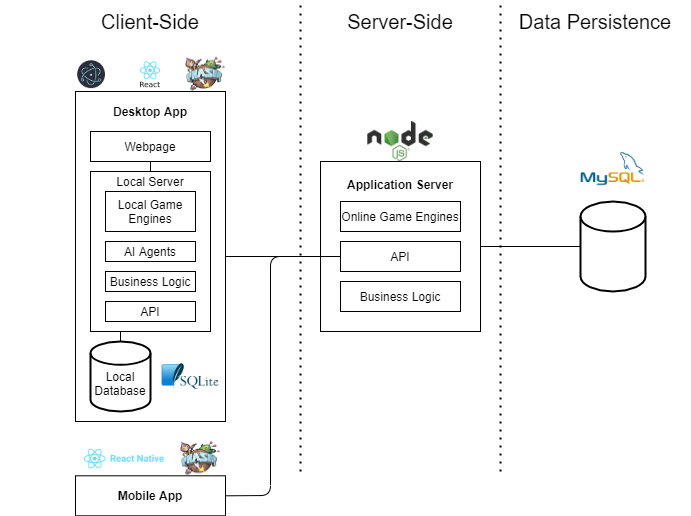

The diagram above was exported from draw.io. Its source (the exported page's mxGraphModel, read from the mxfile embedded in the PNG):
<mxGraphModel dx="1038" dy="548" grid="1" gridSize="10" guides="1" tooltips="1" connect="1" arrows="1" fold="1" page="1" pageScale="1" pageWidth="1100" pageHeight="1700" math="0" shadow="0">
  <root>
    <mxCell id="0" />
    <mxCell id="1" parent="0" />
    <mxCell id="QqvGkgOvMFehXIznymJZ-6" value="" style="rounded=0;whiteSpace=wrap;html=1;" parent="1" vertex="1">
      <mxGeometry x="265" y="170" width="150" height="330" as="geometry" />
    </mxCell>
    <mxCell id="QqvGkgOvMFehXIznymJZ-18" value="" style="rounded=0;whiteSpace=wrap;html=1;" parent="1" vertex="1">
      <mxGeometry x="280" y="250" width="120" height="160" as="geometry" />
    </mxCell>
    <mxCell id="K8OW6hknkziSefZEZa-M-31" value="" style="rounded=0;whiteSpace=wrap;html=1;fontSize=20;" parent="1" vertex="1">
      <mxGeometry x="510" y="240" width="160" height="170" as="geometry" />
    </mxCell>
    <mxCell id="K8OW6hknkziSefZEZa-M-2" value="&lt;b&gt;Mobile App&lt;/b&gt;" style="rounded=0;whiteSpace=wrap;html=1;" parent="1" vertex="1">
      <mxGeometry x="265" y="554.31" width="150" height="40" as="geometry" />
    </mxCell>
    <mxCell id="K8OW6hknkziSefZEZa-M-3" value="API" style="rounded=0;whiteSpace=wrap;html=1;" parent="1" vertex="1">
      <mxGeometry x="530" y="320" width="120" height="30" as="geometry" />
    </mxCell>
    <mxCell id="K8OW6hknkziSefZEZa-M-4" value="Online Game Engines" style="rounded=0;whiteSpace=wrap;html=1;" parent="1" vertex="1">
      <mxGeometry x="530" y="280" width="120" height="30" as="geometry" />
    </mxCell>
    <mxCell id="K8OW6hknkziSefZEZa-M-5" value="AI Agents" style="rounded=0;whiteSpace=wrap;html=1;" parent="1" vertex="1">
      <mxGeometry x="295" y="320" width="90" height="20" as="geometry" />
    </mxCell>
    <mxCell id="K8OW6hknkziSefZEZa-M-10" value="" style="endArrow=none;html=1;entryX=0;entryY=0.5;entryDx=0;entryDy=0;entryPerimeter=0;exitX=1;exitY=0.5;exitDx=0;exitDy=0;" parent="1" source="K8OW6hknkziSefZEZa-M-31" target="QqvGkgOvMFehXIznymJZ-1" edge="1">
      <mxGeometry width="50" height="50" relative="1" as="geometry">
        <mxPoint x="670" y="400" as="sourcePoint" />
        <mxPoint x="720" y="400" as="targetPoint" />
      </mxGeometry>
    </mxCell>
    <mxCell id="K8OW6hknkziSefZEZa-M-20" value="Local Game Engines" style="rounded=0;whiteSpace=wrap;html=1;" parent="1" vertex="1">
      <mxGeometry x="295" y="270" width="90" height="40" as="geometry" />
    </mxCell>
    <mxCell id="K8OW6hknkziSefZEZa-M-23" value="" style="endArrow=none;dashed=1;html=1;dashPattern=1 3;strokeWidth=2;" parent="1" edge="1">
      <mxGeometry width="50" height="50" relative="1" as="geometry">
        <mxPoint x="490" y="550" as="sourcePoint" />
        <mxPoint x="490" y="80" as="targetPoint" />
      </mxGeometry>
    </mxCell>
    <mxCell id="K8OW6hknkziSefZEZa-M-26" value="" style="endArrow=none;dashed=1;html=1;dashPattern=1 3;strokeWidth=2;" parent="1" edge="1">
      <mxGeometry width="50" height="50" relative="1" as="geometry">
        <mxPoint x="690" y="550" as="sourcePoint" />
        <mxPoint x="690" y="80" as="targetPoint" />
      </mxGeometry>
    </mxCell>
    <mxCell id="K8OW6hknkziSefZEZa-M-27" value="Client-Side" style="text;html=1;strokeColor=none;fillColor=none;align=center;verticalAlign=middle;whiteSpace=wrap;rounded=0;fontSize=20;" parent="1" vertex="1">
      <mxGeometry x="190" y="90" width="300" height="20" as="geometry" />
    </mxCell>
    <mxCell id="K8OW6hknkziSefZEZa-M-28" value="Server-Side" style="text;html=1;strokeColor=none;fillColor=none;align=center;verticalAlign=middle;whiteSpace=wrap;rounded=0;fontSize=20;" parent="1" vertex="1">
      <mxGeometry x="490" y="90" width="200" height="20" as="geometry" />
    </mxCell>
    <mxCell id="K8OW6hknkziSefZEZa-M-29" value="Data Persistence" style="text;html=1;strokeColor=none;fillColor=none;align=center;verticalAlign=middle;whiteSpace=wrap;rounded=0;fontSize=20;" parent="1" vertex="1">
      <mxGeometry x="690" y="90" width="190" height="20" as="geometry" />
    </mxCell>
    <mxCell id="K8OW6hknkziSefZEZa-M-33" value="&lt;font style=&quot;font-size: 12px&quot;&gt;&lt;b&gt;Application Server&lt;/b&gt;&lt;br&gt;&lt;/font&gt;" style="text;html=1;strokeColor=none;fillColor=none;align=center;verticalAlign=middle;whiteSpace=wrap;rounded=0;fontSize=20;" parent="1" vertex="1">
      <mxGeometry x="510" y="250" width="160" height="20" as="geometry" />
    </mxCell>
    <mxCell id="QqvGkgOvMFehXIznymJZ-1" value="" style="strokeWidth=2;html=1;shape=mxgraph.flowchart.database;whiteSpace=wrap;" parent="1" vertex="1">
      <mxGeometry x="770" y="280" width="65" height="90" as="geometry" />
    </mxCell>
    <mxCell id="QqvGkgOvMFehXIznymJZ-2" value="" style="shape=image;verticalLabelPosition=bottom;labelBackgroundColor=#ffffff;verticalAlign=top;aspect=fixed;imageAspect=0;image=https://marcas-logos.net/wp-content/uploads/2020/11/MySQL-logo.png;" parent="1" vertex="1">
      <mxGeometry x="761.25" y="219.99999999999997" width="82.5" height="55.05" as="geometry" />
    </mxCell>
    <mxCell id="QqvGkgOvMFehXIznymJZ-3" value="" style="shape=image;verticalLabelPosition=bottom;labelBackgroundColor=#ffffff;verticalAlign=top;aspect=fixed;imageAspect=0;image=https://upload.wikimedia.org/wikipedia/commons/thumb/d/d9/Node.js_logo.svg/1200px-Node.js_logo.svg.png;" parent="1" vertex="1">
      <mxGeometry x="557.29" y="200" width="65.42" height="40" as="geometry" />
    </mxCell>
    <mxCell id="QqvGkgOvMFehXIznymJZ-5" value="Business Logic" style="rounded=0;whiteSpace=wrap;html=1;" parent="1" vertex="1">
      <mxGeometry x="530" y="360" width="120" height="30" as="geometry" />
    </mxCell>
    <mxCell id="QqvGkgOvMFehXIznymJZ-7" value="&lt;b&gt;Desktop App&lt;/b&gt;" style="text;html=1;strokeColor=none;fillColor=none;align=center;verticalAlign=middle;whiteSpace=wrap;rounded=0;" parent="1" vertex="1">
      <mxGeometry x="265" y="180" width="150" height="20" as="geometry" />
    </mxCell>
    <mxCell id="QqvGkgOvMFehXIznymJZ-8" value="Local Server" style="text;html=1;strokeColor=none;fillColor=none;align=center;verticalAlign=middle;whiteSpace=wrap;rounded=0;" parent="1" vertex="1">
      <mxGeometry x="280" y="250" width="120" height="20" as="geometry" />
    </mxCell>
    <mxCell id="QqvGkgOvMFehXIznymJZ-20" value="Business Logic" style="rounded=0;whiteSpace=wrap;html=1;" parent="1" vertex="1">
      <mxGeometry x="295" y="350" width="90" height="20" as="geometry" />
    </mxCell>
    <mxCell id="QqvGkgOvMFehXIznymJZ-21" value="&lt;br&gt;Local Database" style="strokeWidth=2;html=1;shape=mxgraph.flowchart.database;whiteSpace=wrap;" parent="1" vertex="1">
      <mxGeometry x="280" y="420" width="60" height="70" as="geometry" />
    </mxCell>
    <mxCell id="QqvGkgOvMFehXIznymJZ-22" value="" style="shape=image;verticalLabelPosition=bottom;labelBackgroundColor=#ffffff;verticalAlign=top;aspect=fixed;imageAspect=0;image=https://upload.wikimedia.org/wikipedia/commons/thumb/3/38/SQLite370.svg/1200px-SQLite370.svg.png;" parent="1" vertex="1">
      <mxGeometry x="350" y="440.75" width="60" height="28.5" as="geometry" />
    </mxCell>
    <mxCell id="QqvGkgOvMFehXIznymJZ-24" value="" style="shape=image;verticalLabelPosition=bottom;labelBackgroundColor=#ffffff;verticalAlign=top;aspect=fixed;imageAspect=0;image=https://phaser.io/images/img.png;" parent="1" vertex="1">
      <mxGeometry x="375" y="135.69" width="40" height="34.31" as="geometry" />
    </mxCell>
    <mxCell id="QqvGkgOvMFehXIznymJZ-26" value="Webpage" style="rounded=0;whiteSpace=wrap;html=1;" parent="1" vertex="1">
      <mxGeometry x="280" y="210" width="120" height="30" as="geometry" />
    </mxCell>
    <mxCell id="QqvGkgOvMFehXIznymJZ-27" value="" style="shape=image;verticalLabelPosition=bottom;labelBackgroundColor=#ffffff;verticalAlign=top;aspect=fixed;imageAspect=0;image=https://www.cloudcms.com/images/quickstarts/react/react.df70b005.png;" parent="1" vertex="1">
      <mxGeometry x="322.5" y="135.69" width="35" height="35" as="geometry" />
    </mxCell>
    <mxCell id="QqvGkgOvMFehXIznymJZ-28" value="" style="shape=image;verticalLabelPosition=bottom;labelBackgroundColor=#ffffff;verticalAlign=top;aspect=fixed;imageAspect=0;image=https://devkico.itexto.com.br/wp-content/uploads/2020/02/electron_logo.png;" parent="1" vertex="1">
      <mxGeometry x="267.15" y="139.27" width="27.85" height="27.85" as="geometry" />
    </mxCell>
    <mxCell id="QqvGkgOvMFehXIznymJZ-29" value="" style="shape=image;verticalLabelPosition=bottom;labelBackgroundColor=#ffffff;verticalAlign=top;aspect=fixed;imageAspect=0;image=https://phaser.io/images/img.png;" parent="1" vertex="1">
      <mxGeometry x="370" y="520" width="40" height="34.31" as="geometry" />
    </mxCell>
    <mxCell id="QqvGkgOvMFehXIznymJZ-30" value="" style="shape=image;verticalLabelPosition=bottom;labelBackgroundColor=#ffffff;verticalAlign=top;aspect=fixed;imageAspect=0;image=https://pacotefullstack.com/master/img/tecnologias/react-native.png;" parent="1" vertex="1">
      <mxGeometry x="270" y="522.5799999999999" width="87.5" height="30.12" as="geometry" />
    </mxCell>
    <mxCell id="QqvGkgOvMFehXIznymJZ-32" value="" style="endArrow=none;html=1;exitX=1;exitY=0.5;exitDx=0;exitDy=0;entryX=0;entryY=0.5;entryDx=0;entryDy=0;" parent="1" source="K8OW6hknkziSefZEZa-M-2" target="K8OW6hknkziSefZEZa-M-3" edge="1">
      <mxGeometry width="50" height="50" relative="1" as="geometry">
        <mxPoint x="530" y="520" as="sourcePoint" />
        <mxPoint x="460" y="350" as="targetPoint" />
        <Array as="points">
          <mxPoint x="460" y="574" />
          <mxPoint x="460" y="335" />
        </Array>
      </mxGeometry>
    </mxCell>
    <mxCell id="QqvGkgOvMFehXIznymJZ-33" value="" style="endArrow=none;html=1;entryX=0.5;entryY=1;entryDx=0;entryDy=0;exitX=0.5;exitY=0;exitDx=0;exitDy=0;" parent="1" source="QqvGkgOvMFehXIznymJZ-8" target="QqvGkgOvMFehXIznymJZ-26" edge="1">
      <mxGeometry width="50" height="50" relative="1" as="geometry">
        <mxPoint x="100" y="320" as="sourcePoint" />
        <mxPoint x="150" y="270" as="targetPoint" />
      </mxGeometry>
    </mxCell>
    <mxCell id="QqvGkgOvMFehXIznymJZ-34" value="" style="endArrow=none;html=1;entryX=0.25;entryY=1;entryDx=0;entryDy=0;exitX=0.5;exitY=0;exitDx=0;exitDy=0;exitPerimeter=0;" parent="1" source="QqvGkgOvMFehXIznymJZ-21" edge="1">
      <mxGeometry width="50" height="50" relative="1" as="geometry">
        <mxPoint x="90" y="390" as="sourcePoint" />
        <mxPoint x="310" y="410" as="targetPoint" />
      </mxGeometry>
    </mxCell>
    <mxCell id="QqvGkgOvMFehXIznymJZ-35" value="API" style="rounded=0;whiteSpace=wrap;html=1;" parent="1" vertex="1">
      <mxGeometry x="295" y="380" width="90" height="20" as="geometry" />
    </mxCell>
    <mxCell id="QqvGkgOvMFehXIznymJZ-36" value="" style="endArrow=none;html=1;entryX=1;entryY=0.5;entryDx=0;entryDy=0;exitX=0;exitY=0.5;exitDx=0;exitDy=0;" parent="1" source="K8OW6hknkziSefZEZa-M-3" target="QqvGkgOvMFehXIznymJZ-6" edge="1">
      <mxGeometry width="50" height="50" relative="1" as="geometry">
        <mxPoint x="560" y="530" as="sourcePoint" />
        <mxPoint x="610" y="480" as="targetPoint" />
      </mxGeometry>
    </mxCell>
  </root>
</mxGraphModel>